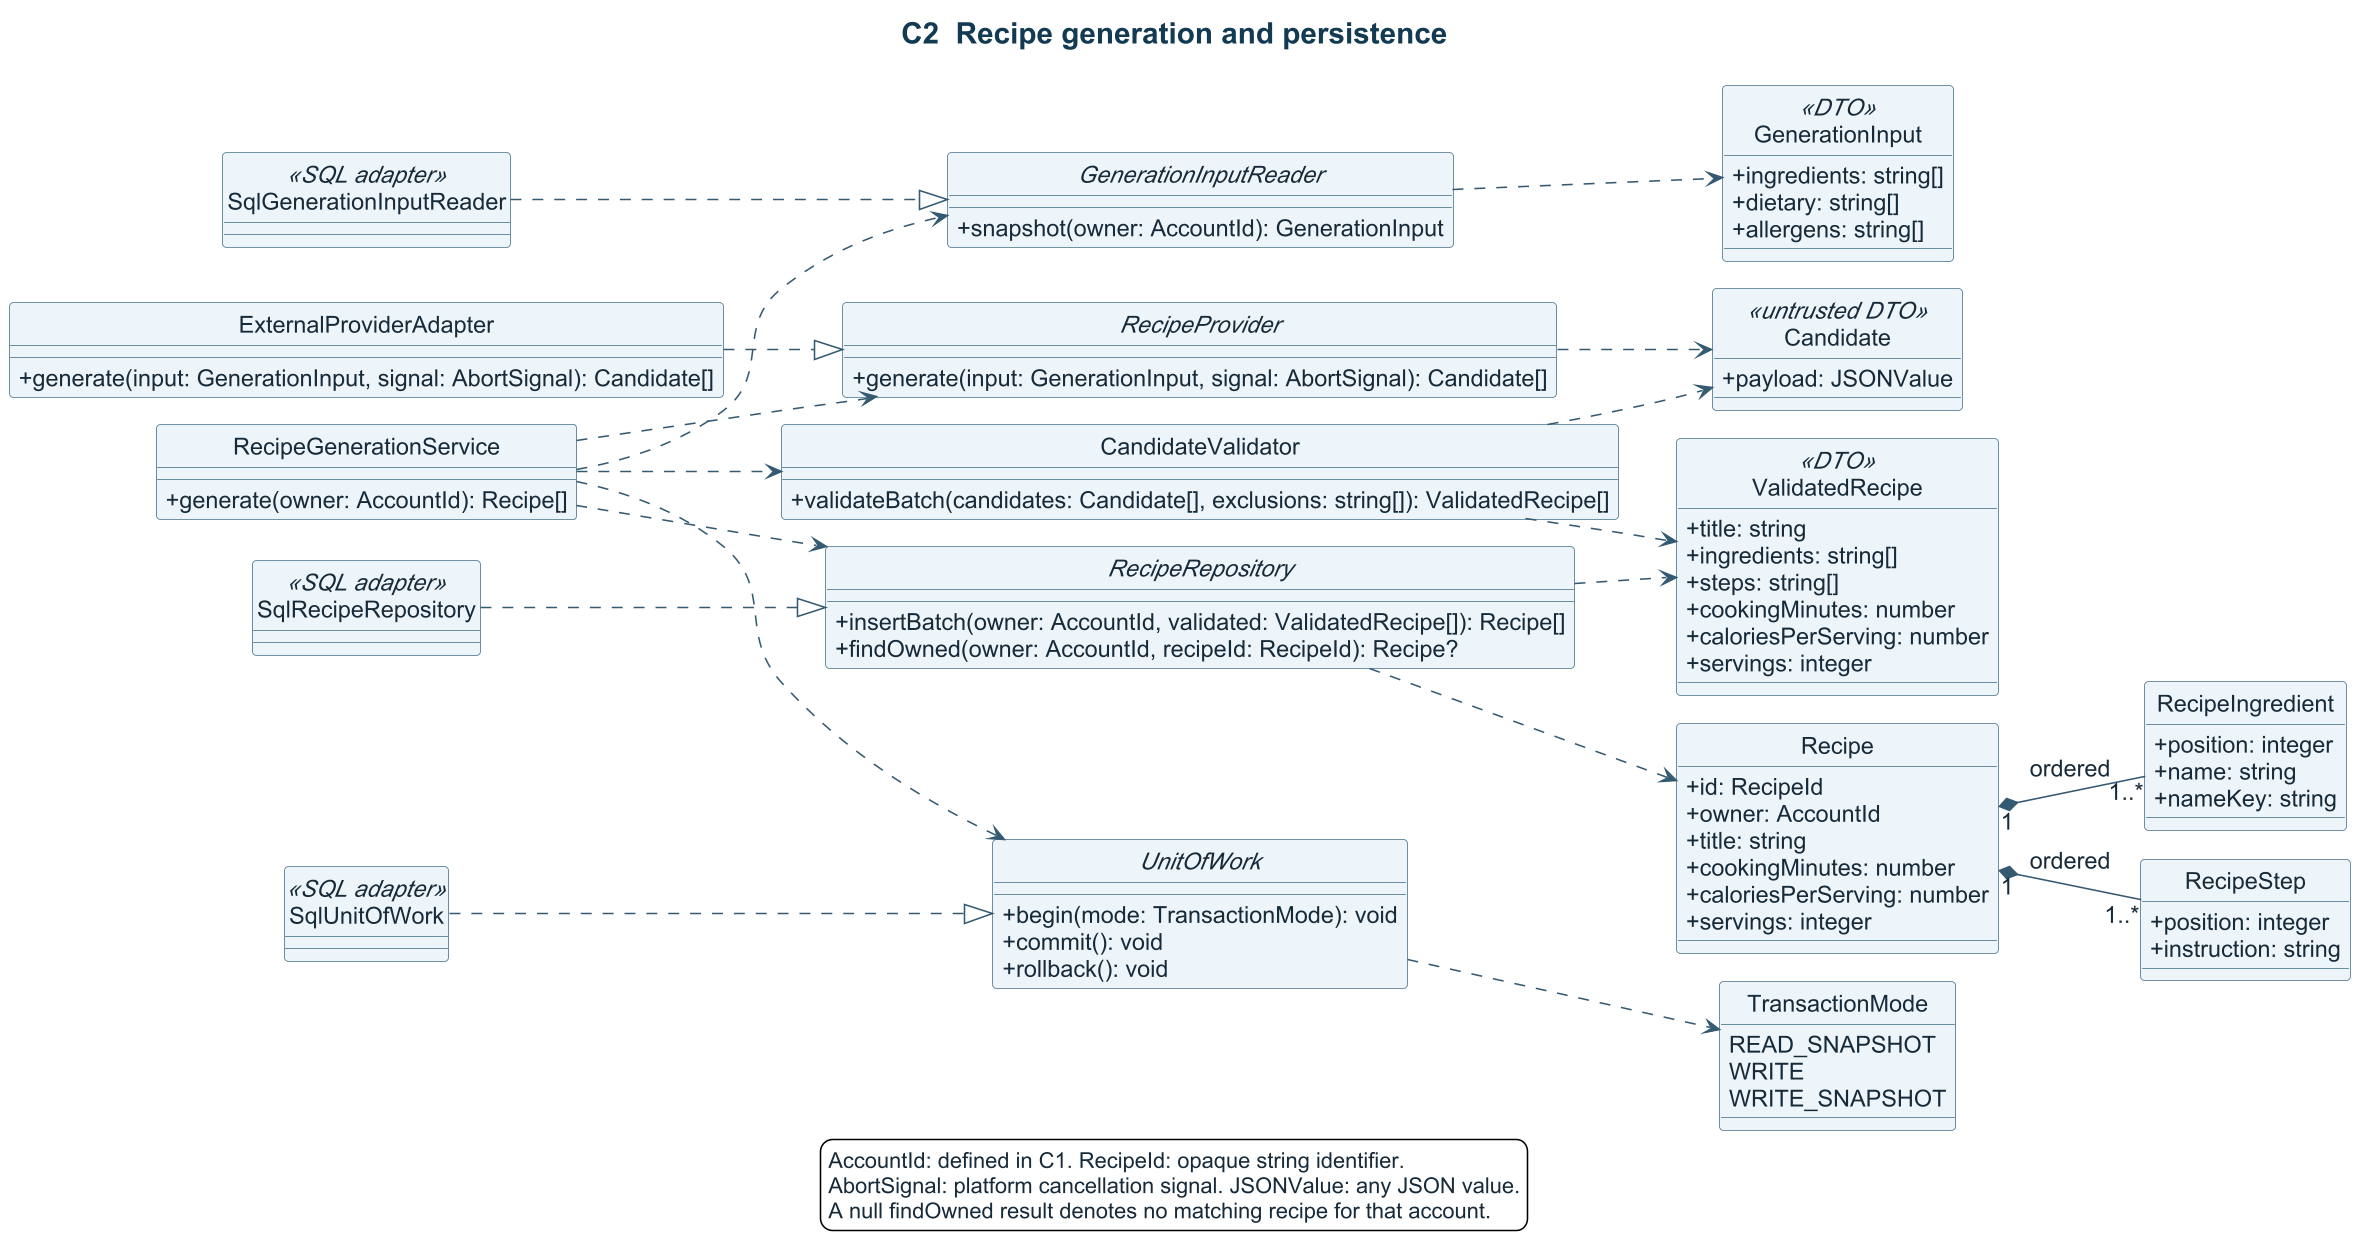

The diagram above was rendered by PlantUML. Its source (embedded in the PNG):
@startuml
title C2  Recipe generation and persistence
skinparam backgroundColor #FFFFFF
skinparam defaultFontName Arial
skinparam defaultFontColor #172A3A
skinparam defaultFontSize 15
skinparam ArrowColor #345A72
skinparam Shadowing false
skinparam dpi 150
skinparam TitleFontColor #123A52
skinparam TitleFontSize 19
skinparam ClassBackgroundColor #EDF5FA
skinparam ClassBorderColor #456F89
skinparam ComponentBackgroundColor #EDF5FA
skinparam ComponentBorderColor #456F89
skinparam PackageBorderColor #456F89
skinparam ParticipantBackgroundColor #E6F4F0
skinparam ParticipantBorderColor #417364
skinparam SequenceGroupBackgroundColor #EDF5FA
skinparam SequenceGroupBorderColor #617C8D
!pragma layout smetana
left to right direction
hide circle
skinparam classAttributeIconSize 0
skinparam nodesep 32
class RecipeGenerationService {
  +generate(owner: AccountId): Recipe[]
}
interface GenerationInputReader {
  +snapshot(owner: AccountId): GenerationInput
}
class GenerationInput <<DTO>> {
  +ingredients: string[]
  +dietary: string[]
  +allergens: string[]
}
interface RecipeProvider {
  +generate(input: GenerationInput, signal: AbortSignal): Candidate[]
}
class ExternalProviderAdapter {
  +generate(input: GenerationInput, signal: AbortSignal): Candidate[]
}
class Candidate <<untrusted DTO>> {
  +payload: JSONValue
}
class CandidateValidator {
  +validateBatch(candidates: Candidate[], exclusions: string[]): ValidatedRecipe[]
}
class ValidatedRecipe <<DTO>> {
  +title: string
  +ingredients: string[]
  +steps: string[]
  +cookingMinutes: number
  +caloriesPerServing: number
  +servings: integer
}
interface RecipeRepository {
  +insertBatch(owner: AccountId, validated: ValidatedRecipe[]): Recipe[]
  +findOwned(owner: AccountId, recipeId: RecipeId): Recipe?
}
class Recipe {
  +id: RecipeId
  +owner: AccountId
  +title: string
  +cookingMinutes: number
  +caloriesPerServing: number
  +servings: integer
}
class RecipeIngredient {
  +position: integer
  +name: string
  +nameKey: string
}
class RecipeStep {
  +position: integer
  +instruction: string
}
interface UnitOfWork {
  +begin(mode: TransactionMode): void
  +commit(): void
  +rollback(): void
}
enum TransactionMode {
  READ_SNAPSHOT
  WRITE
  WRITE_SNAPSHOT
}
class SqlGenerationInputReader <<SQL adapter>>
class SqlRecipeRepository <<SQL adapter>>
class SqlUnitOfWork <<SQL adapter>>
SqlGenerationInputReader ..|> GenerationInputReader
SqlRecipeRepository ..|> RecipeRepository
SqlUnitOfWork ..|> UnitOfWork
RecipeGenerationService ..> GenerationInputReader
RecipeGenerationService ..> RecipeProvider
RecipeGenerationService ..> CandidateValidator
RecipeGenerationService ..> RecipeRepository
RecipeGenerationService ..> UnitOfWork
GenerationInputReader ..> GenerationInput
RecipeProvider ..> Candidate
CandidateValidator ..> Candidate
CandidateValidator ..> ValidatedRecipe
ExternalProviderAdapter ..|> RecipeProvider
RecipeRepository ..> Recipe
RecipeRepository ..> ValidatedRecipe
UnitOfWork ..> TransactionMode
Recipe "1" *-- "1..*" RecipeIngredient : ordered
Recipe "1" *-- "1..*" RecipeStep : ordered

legend bottom
  AccountId: defined in C1. RecipeId: opaque string identifier.
  AbortSignal: platform cancellation signal. JSONValue: any JSON value.
  A null findOwned result denotes no matching recipe for that account.
endlegend
@enduml